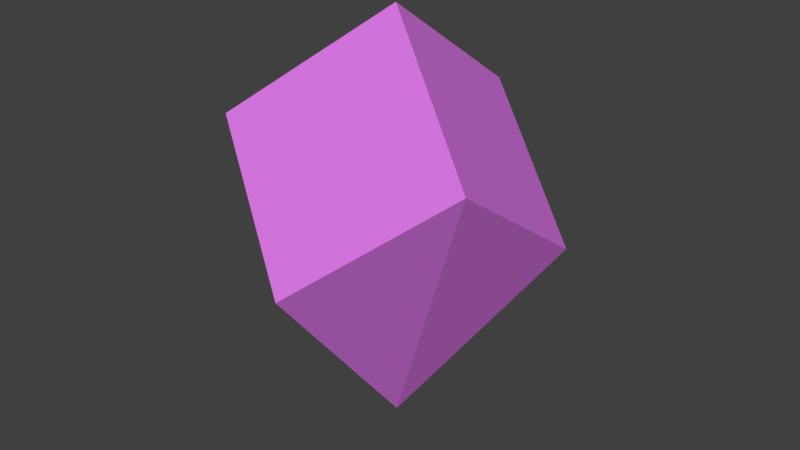 # Source: Gem.blend  (saved by Blender 2.79.0; exported with 4.5.12 LTS)
import bpy
from mathutils import Matrix  # noqa: F401  (used for matrix-valued properties, if any)

bpy.ops.wm.read_factory_settings(use_empty=True)
scene = bpy.context.scene
scene.name = 'Scene'

# ---- collections
col_collection_1 = bpy.data.collections.new('Collection 1'); scene.collection.children.link(col_collection_1)

# ---- materials (node trees are filled in below, after node groups)
mat_material = bpy.data.materials.new('Material')
mat_material.alpha_threshold = 0.0
mat_material.use_transparent_shadow = False
mat_material.diffuse_color = (0.7182, 0.1913, 0.8, 1.0)
mat_material.specular_color = (0.9844, 0.9576, 1.0)
mat_material.roughness = 0.5
mat_material.line_color = (0.0, 0.0, 0.0, 1.0)

# ---- material node trees

# ---- world
world_world = bpy.data.worlds.new('World'); scene.world = world_world
world_world.color = (0.05088, 0.05088, 0.05088)
world_world.use_sun_shadow = False
world_world.sun_shadow_jitter_overblur = 0.0
world_world.cycles.sampling_method = 'MANUAL'

# ---- meshes
me_cube = bpy.data.meshes.new('Cube')
me_cube.from_pydata([(0.0004401, 0.01311, 0.01156), (0.2125, -1.629, 2.052), (-1.069, -0.8191, 3.358), (-1.189, 0.8226, 2.222), (1.624, 0.8191, 1.919), (1.744, -0.8226, 3.055), (0.4626, -0.01311, 4.361), (0.3426, 1.629, 3.225)], [], [(0, 1, 2, 3), (4, 7, 6, 5), (0, 4, 5, 1), (1, 5, 6, 2), (2, 6, 7, 3), (4, 0, 3, 7)])
me_cube.materials.append(mat_material)
me_cube.use_remesh_preserve_volume = False
me_cube.use_remesh_preserve_attributes = False
me_cube.use_mirror_vertex_groups = False
me_cube.update()

# ---- objects
ob_cube = bpy.data.objects.new('Cube', me_cube)

# ---- transforms, parenting, visibility, modifiers, constraints
ob_cube.location = (0.0, 0.0, 0.0)
ob_cube.rotation_euler = (6.939e-10, -0.1014, -1.367e-08)
ob_cube.lock_rotations_4d = False
ob_cube.empty_display_type = 'ARROWS'
ob_cube.lineart.crease_threshold = 0.0

# ---- collection membership
col_collection_1.objects.link(ob_cube)

# ---- scene / render settings (as saved in the file)
scene.frame_start = 1; scene.frame_end = 250; scene.frame_set(1)
scene.render.engine = 'BLENDER_EEVEE_NEXT'
scene.render.resolution_percentage = 50
scene.render.dither_intensity = 0.0
scene.cycles.use_denoising = False
scene.cycles.samples = 128
scene.cycles.sampling_pattern = 'TABULATED_SOBOL'
scene.cycles.use_adaptive_sampling = False
scene.cycles.use_light_tree = False
scene.cycles.blur_glossy = 0.0
scene.cycles.sample_clamp_indirect = 0.0
scene.view_settings.view_transform = 'Standard'
bpy.context.view_layer.update()

# ---- added for rendering (the .blend has no active camera and no usable light): camera, sun
cam_auto = bpy.data.cameras.new('AutoCamera')
cam_auto.lens = 50.0
cam_auto.sensor_width = 36.0
cam_auto.clip_end = 1000.0
ob_auto_camera = bpy.data.objects.new('AutoCamera', cam_auto)
scene.collection.objects.link(ob_auto_camera)
ob_auto_camera.location = (6.14011, -7.30237, 7.07118)
ob_auto_camera.rotation_euler = (1.09748, -7.21219e-08, 0.694738)
scene.camera = ob_auto_camera
light_auto_sun = bpy.data.lights.new('AutoSun', 'SUN')
light_auto_sun.energy = 3.0
light_auto_sun.angle = 0.0523599
ob_auto_sun = bpy.data.objects.new('AutoSun', light_auto_sun)
scene.collection.objects.link(ob_auto_sun)
ob_auto_sun.rotation_euler = (0.872665, 0.174533, 0.523599)
bpy.context.view_layer.update()
